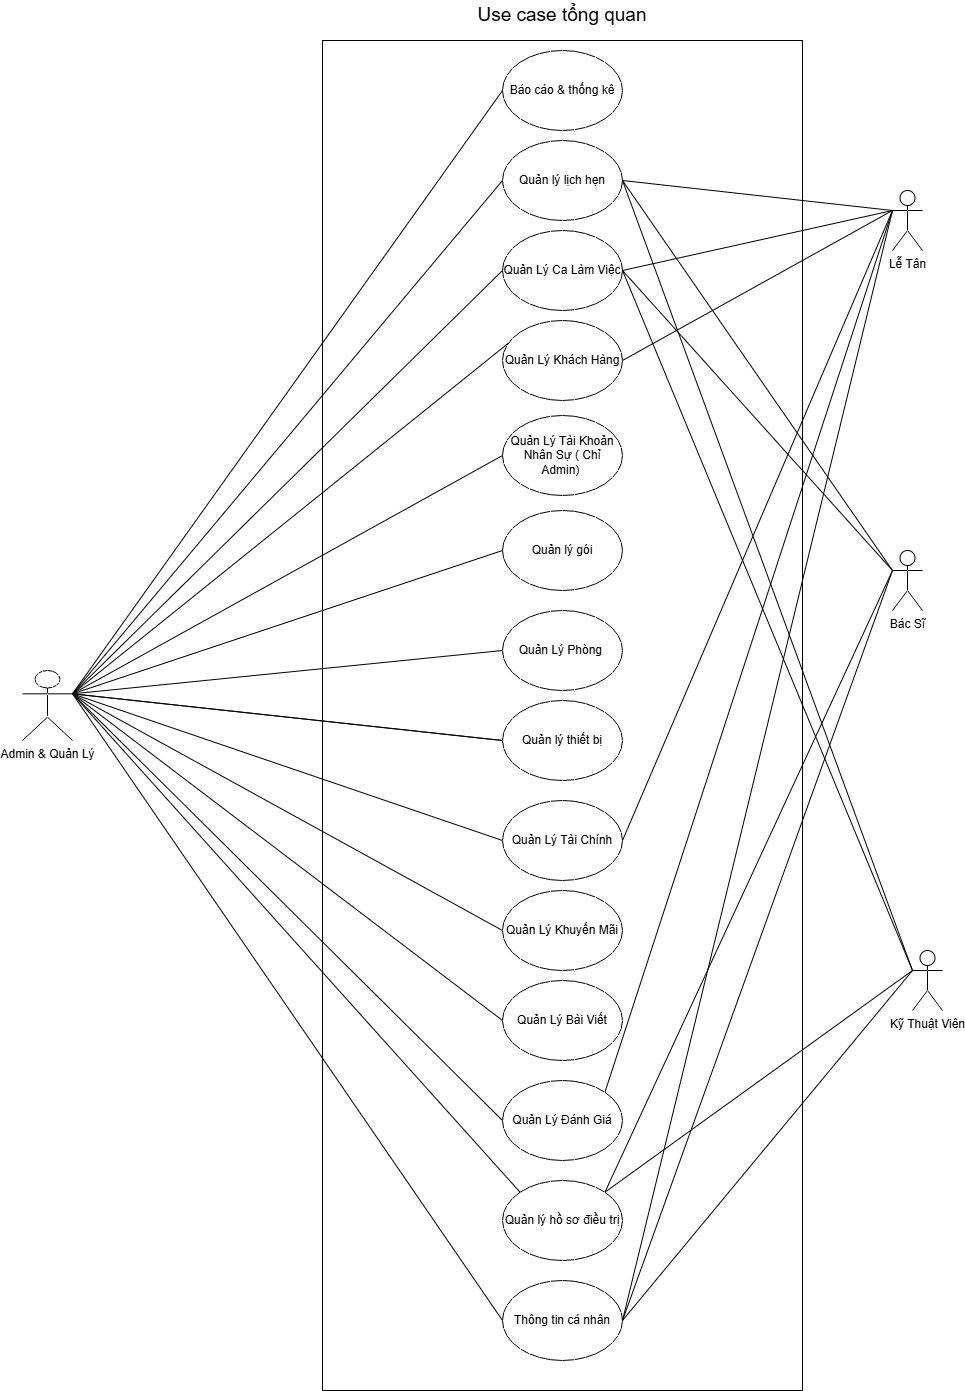

The diagram above was exported from draw.io. Its source (the exported page's mxGraphModel, read from the mxfile embedded in the PNG):
<mxGraphModel dx="4528" dy="1488" grid="1" gridSize="10" guides="1" tooltips="1" connect="1" arrows="1" fold="1" page="1" pageScale="1" pageWidth="850" pageHeight="1100" math="0" shadow="0">
  <root>
    <mxCell id="0" />
    <mxCell id="1" parent="0" />
    <mxCell id="2" parent="1" style="rounded=0;whiteSpace=wrap;html=1;" value="" vertex="1">
      <mxGeometry height="1350" width="480" x="-710" y="170" as="geometry" />
    </mxCell>
    <mxCell id="3" parent="1" style="ellipse;whiteSpace=wrap;html=1;" value="Quản Lý Tài Khoản Nhân Sự ( Chỉ Admin)&amp;nbsp;" vertex="1">
      <mxGeometry height="80" width="120" x="-530" y="545" as="geometry" />
    </mxCell>
    <mxCell id="4" parent="1" style="ellipse;whiteSpace=wrap;html=1;" value="Quản lý lịch hẹn" vertex="1">
      <mxGeometry height="80" width="120" x="-530" y="270" as="geometry" />
    </mxCell>
    <mxCell id="5" parent="1" style="ellipse;whiteSpace=wrap;html=1;" value="Quản lý gói" vertex="1">
      <mxGeometry height="80" width="120" x="-530" y="640" as="geometry" />
    </mxCell>
    <mxCell id="6" parent="1" style="ellipse;whiteSpace=wrap;html=1;" value="Quản Lý Tài Chính" vertex="1">
      <mxGeometry height="80" width="120" x="-530" y="930" as="geometry" />
    </mxCell>
    <mxCell id="7" edge="1" parent="1" source="29" style="endArrow=none;html=1;rounded=0;exitX=1;exitY=0.3333333333333333;exitDx=0;exitDy=0;exitPerimeter=0;entryX=0;entryY=0.5;entryDx=0;entryDy=0;" target="3" value="">
      <mxGeometry height="50" relative="1" width="50" as="geometry">
        <mxPoint x="-270" y="575" as="sourcePoint" />
        <mxPoint x="-220" y="525" as="targetPoint" />
      </mxGeometry>
    </mxCell>
    <mxCell id="8" edge="1" parent="1" source="29" style="endArrow=none;html=1;rounded=0;exitX=1;exitY=0.3333333333333333;exitDx=0;exitDy=0;exitPerimeter=0;entryX=0;entryY=0.5;entryDx=0;entryDy=0;" target="4" value="">
      <mxGeometry height="50" relative="1" width="50" as="geometry">
        <mxPoint x="-610" y="690" as="sourcePoint" />
        <mxPoint x="-295" y="455" as="targetPoint" />
      </mxGeometry>
    </mxCell>
    <mxCell id="9" edge="1" parent="1" source="29" style="endArrow=none;html=1;rounded=0;entryX=0;entryY=0.5;entryDx=0;entryDy=0;exitX=1;exitY=0.3333333333333333;exitDx=0;exitDy=0;exitPerimeter=0;" target="50" value="">
      <mxGeometry height="50" relative="1" width="50" as="geometry">
        <mxPoint x="-960" y="790" as="sourcePoint" />
        <mxPoint x="-550.0000000000055" y="345" as="targetPoint" />
      </mxGeometry>
    </mxCell>
    <mxCell id="10" edge="1" parent="1" source="29" style="endArrow=none;html=1;rounded=0;exitX=1;exitY=0.3333333333333333;exitDx=0;exitDy=0;exitPerimeter=0;entryX=0;entryY=0.5;entryDx=0;entryDy=0;" target="5" value="">
      <mxGeometry height="50" relative="1" width="50" as="geometry">
        <mxPoint x="-650" y="860" as="sourcePoint" />
        <mxPoint x="-335" y="625" as="targetPoint" />
      </mxGeometry>
    </mxCell>
    <mxCell id="11" edge="1" parent="1" source="29" style="endArrow=none;html=1;rounded=0;entryX=0;entryY=0.5;entryDx=0;entryDy=0;exitX=1;exitY=0.3333333333333333;exitDx=0;exitDy=0;exitPerimeter=0;" target="6" value="">
      <mxGeometry height="50" relative="1" width="50" as="geometry">
        <mxPoint x="-630" y="850" as="sourcePoint" />
        <mxPoint x="-315" y="615" as="targetPoint" />
      </mxGeometry>
    </mxCell>
    <mxCell id="12" parent="1" style="ellipse;whiteSpace=wrap;html=1;" value="Báo cáo &amp;amp; thống kê" vertex="1">
      <mxGeometry height="80" width="120" x="-530" y="180" as="geometry" />
    </mxCell>
    <mxCell id="13" edge="1" parent="1" source="29" style="endArrow=none;html=1;rounded=0;exitX=1;exitY=0.3333333333333333;exitDx=0;exitDy=0;exitPerimeter=0;entryX=0;entryY=0.5;entryDx=0;entryDy=0;" target="12" value="">
      <mxGeometry height="50" relative="1" width="50" as="geometry">
        <mxPoint x="-740" y="575" as="sourcePoint" />
        <mxPoint x="-415" y="780" as="targetPoint" />
      </mxGeometry>
    </mxCell>
    <mxCell id="14" parent="1" style="shape=umlActor;verticalLabelPosition=bottom;verticalAlign=top;html=1;outlineConnect=0;" value="Lễ Tân" vertex="1">
      <mxGeometry height="60" width="30" x="-140" y="320" as="geometry" />
    </mxCell>
    <mxCell id="15" parent="1" style="ellipse;whiteSpace=wrap;html=1;" value="Quản Lý Khách Hàng" vertex="1">
      <mxGeometry height="80" width="120" x="-530" y="450" as="geometry" />
    </mxCell>
    <mxCell id="16" parent="1" style="ellipse;whiteSpace=wrap;html=1;" value="Quản Lý Khuyến Mãi" vertex="1">
      <mxGeometry height="80" width="120" x="-530" y="1020" as="geometry" />
    </mxCell>
    <mxCell id="17" parent="1" style="ellipse;whiteSpace=wrap;html=1;" value="Quản Lý Đánh Giá" vertex="1">
      <mxGeometry height="80" width="120" x="-530" y="1210" as="geometry" />
    </mxCell>
    <mxCell id="18" parent="1" style="shape=umlActor;verticalLabelPosition=bottom;verticalAlign=top;html=1;outlineConnect=0;" value="Kỹ Thuật Viên" vertex="1">
      <mxGeometry height="60" width="30" x="-120" y="1080" as="geometry" />
    </mxCell>
    <mxCell id="19" edge="1" parent="1" source="4" style="endArrow=none;html=1;rounded=0;exitX=1;exitY=0.5;exitDx=0;exitDy=0;entryX=0;entryY=0.3333333333333333;entryDx=0;entryDy=0;entryPerimeter=0;" target="14" value="">
      <mxGeometry height="50" relative="1" width="50" as="geometry">
        <mxPoint x="-170" y="815" as="sourcePoint" />
        <mxPoint x="155" y="550" as="targetPoint" />
      </mxGeometry>
    </mxCell>
    <mxCell id="20" edge="1" parent="1" source="6" style="endArrow=none;html=1;rounded=0;exitX=1;exitY=0.5;exitDx=0;exitDy=0;entryX=0;entryY=0.3333333333333333;entryDx=0;entryDy=0;entryPerimeter=0;" target="14" value="">
      <mxGeometry height="50" relative="1" width="50" as="geometry">
        <mxPoint x="-180" y="545" as="sourcePoint" />
        <mxPoint x="90" y="470" as="targetPoint" />
      </mxGeometry>
    </mxCell>
    <mxCell id="21" edge="1" parent="1" source="4" style="endArrow=none;html=1;rounded=0;exitX=1;exitY=0.5;exitDx=0;exitDy=0;entryX=0;entryY=0.3333333333333333;entryDx=0;entryDy=0;entryPerimeter=0;" target="18" value="">
      <mxGeometry height="50" relative="1" width="50" as="geometry">
        <mxPoint x="-110" y="520" as="sourcePoint" />
        <mxPoint x="160" y="535" as="targetPoint" />
      </mxGeometry>
    </mxCell>
    <mxCell id="22" parent="1" style="ellipse;whiteSpace=wrap;html=1;" value="Quản Lý Phòng&amp;nbsp;" vertex="1">
      <mxGeometry height="80" width="120" x="-530" y="740" as="geometry" />
    </mxCell>
    <mxCell id="23" edge="1" parent="1" source="29" style="endArrow=none;html=1;rounded=0;entryX=0;entryY=0.5;entryDx=0;entryDy=0;exitX=1;exitY=0.3333333333333333;exitDx=0;exitDy=0;exitPerimeter=0;" target="22" value="">
      <mxGeometry height="50" relative="1" width="50" as="geometry">
        <mxPoint x="-830" y="660" as="sourcePoint" />
        <mxPoint x="-365" y="835" as="targetPoint" />
      </mxGeometry>
    </mxCell>
    <mxCell id="24" parent="1" style="ellipse;whiteSpace=wrap;html=1;" value="Quản Lý Ca Làm Việc" vertex="1">
      <mxGeometry height="80" width="120" x="-530" y="360" as="geometry" />
    </mxCell>
    <mxCell id="25" edge="1" parent="1" source="29" style="endArrow=none;html=1;rounded=0;entryX=0;entryY=0.5;entryDx=0;entryDy=0;exitX=1;exitY=0.3333333333333333;exitDx=0;exitDy=0;exitPerimeter=0;" target="24" value="">
      <mxGeometry height="50" relative="1" width="50" as="geometry">
        <mxPoint x="-830" y="590" as="sourcePoint" />
        <mxPoint x="-450" y="1267" as="targetPoint" />
      </mxGeometry>
    </mxCell>
    <mxCell id="26" edge="1" parent="1" source="29" style="endArrow=none;html=1;rounded=0;entryX=0;entryY=0.5;entryDx=0;entryDy=0;exitX=1;exitY=0.3333333333333333;exitDx=0;exitDy=0;exitPerimeter=0;" target="17" value="">
      <mxGeometry height="50" relative="1" width="50" as="geometry">
        <mxPoint x="-860" y="570" as="sourcePoint" />
        <mxPoint x="-590" y="730" as="targetPoint" />
      </mxGeometry>
    </mxCell>
    <mxCell id="27" edge="1" parent="1" source="29" style="endArrow=none;html=1;rounded=0;entryX=0;entryY=0.5;entryDx=0;entryDy=0;exitX=1;exitY=0.3333333333333333;exitDx=0;exitDy=0;exitPerimeter=0;" target="16" value="">
      <mxGeometry height="50" relative="1" width="50" as="geometry">
        <mxPoint x="-630" y="850" as="sourcePoint" />
        <mxPoint x="-580" y="800" as="targetPoint" />
      </mxGeometry>
    </mxCell>
    <mxCell id="28" edge="1" parent="1" source="29" style="endArrow=none;html=1;rounded=0;entryX=0.047;entryY=0.286;entryDx=0;entryDy=0;entryPerimeter=0;exitX=1;exitY=0.3333333333333333;exitDx=0;exitDy=0;exitPerimeter=0;" target="15" value="">
      <mxGeometry height="50" relative="1" width="50" as="geometry">
        <mxPoint x="-890" y="347.96" as="sourcePoint" />
        <mxPoint x="-527.8" y="960" as="targetPoint" />
      </mxGeometry>
    </mxCell>
    <mxCell id="29" parent="1" style="shape=umlActor;verticalLabelPosition=bottom;verticalAlign=top;html=1;outlineConnect=0;" value="Admin &amp;amp; Quản Lý" vertex="1">
      <mxGeometry height="70" width="50" x="-1010" y="800" as="geometry" />
    </mxCell>
    <mxCell id="30" parent="1" style="ellipse;whiteSpace=wrap;html=1;" value="Quản lý hồ sơ điều trị" vertex="1">
      <mxGeometry height="80" width="120" x="-530" y="1310" as="geometry" />
    </mxCell>
    <mxCell id="31" edge="1" parent="1" source="30" style="endArrow=none;html=1;rounded=0;exitX=0;exitY=0;exitDx=0;exitDy=0;entryX=1;entryY=0.3333333333333333;entryDx=0;entryDy=0;entryPerimeter=0;" target="29" value="">
      <mxGeometry height="50" relative="1" width="50" as="geometry">
        <mxPoint x="-660" y="1130" as="sourcePoint" />
        <mxPoint x="-610" y="1080" as="targetPoint" />
      </mxGeometry>
    </mxCell>
    <mxCell id="32" edge="1" parent="1" source="30" style="endArrow=none;html=1;rounded=0;exitX=1;exitY=0;exitDx=0;exitDy=0;entryX=0;entryY=0.3333333333333333;entryDx=0;entryDy=0;entryPerimeter=0;" target="18" value="">
      <mxGeometry height="50" relative="1" width="50" as="geometry">
        <mxPoint x="-370" y="1200" as="sourcePoint" />
        <mxPoint x="-320" y="1150" as="targetPoint" />
      </mxGeometry>
    </mxCell>
    <mxCell id="33" parent="1" style="text;html=1;whiteSpace=wrap;strokeColor=none;fillColor=none;align=center;verticalAlign=middle;rounded=0;" value="&lt;font style=&quot;font-size: 19px;&quot;&gt;Use case tổng quan&lt;/font&gt;" vertex="1">
      <mxGeometry height="30" width="220" x="-580" y="130" as="geometry" />
    </mxCell>
    <mxCell id="34" parent="1" style="shape=umlActor;verticalLabelPosition=bottom;verticalAlign=top;html=1;outlineConnect=0;" value="Bác Sĩ" vertex="1">
      <mxGeometry height="60" width="30" x="-140" y="680" as="geometry" />
    </mxCell>
    <mxCell id="35" edge="1" parent="1" source="4" style="endArrow=none;html=1;rounded=0;exitX=1;exitY=0.5;exitDx=0;exitDy=0;entryX=0;entryY=0.3333333333333333;entryDx=0;entryDy=0;entryPerimeter=0;" target="34" value="">
      <mxGeometry height="50" relative="1" width="50" as="geometry">
        <mxPoint x="20" y="610" as="sourcePoint" />
        <mxPoint x="310" y="1385" as="targetPoint" />
      </mxGeometry>
    </mxCell>
    <mxCell id="36" edge="1" parent="1" source="34" style="endArrow=none;html=1;rounded=0;exitX=0;exitY=0.3333333333333333;exitDx=0;exitDy=0;exitPerimeter=0;entryX=1;entryY=0;entryDx=0;entryDy=0;" target="30" value="">
      <mxGeometry height="50" relative="1" width="50" as="geometry">
        <mxPoint x="260" y="870" as="sourcePoint" />
        <mxPoint x="160" y="1250" as="targetPoint" />
      </mxGeometry>
    </mxCell>
    <mxCell id="37" edge="1" parent="1" source="17" style="endArrow=none;html=1;rounded=0;entryX=0;entryY=0.3333333333333333;entryDx=0;entryDy=0;entryPerimeter=0;exitX=1;exitY=0;exitDx=0;exitDy=0;" target="14" value="">
      <mxGeometry height="50" relative="1" width="50" as="geometry">
        <mxPoint x="-420" y="770" as="sourcePoint" />
        <mxPoint x="-370" y="720" as="targetPoint" />
      </mxGeometry>
    </mxCell>
    <mxCell id="38" edge="1" parent="1" source="24" style="endArrow=none;html=1;rounded=0;exitX=1;exitY=0.5;exitDx=0;exitDy=0;entryX=0;entryY=0.3333333333333333;entryDx=0;entryDy=0;entryPerimeter=0;" target="18" value="">
      <mxGeometry height="50" relative="1" width="50" as="geometry">
        <mxPoint x="-120" y="1342" as="sourcePoint" />
        <mxPoint x="188" y="1190" as="targetPoint" />
      </mxGeometry>
    </mxCell>
    <mxCell id="39" edge="1" parent="1" source="24" style="endArrow=none;html=1;rounded=0;exitX=1;exitY=0.5;exitDx=0;exitDy=0;entryX=0;entryY=0.3333333333333333;entryDx=0;entryDy=0;entryPerimeter=0;" target="34" value="">
      <mxGeometry height="50" relative="1" width="50" as="geometry">
        <mxPoint x="-90" y="1072" as="sourcePoint" />
        <mxPoint x="218" y="920" as="targetPoint" />
      </mxGeometry>
    </mxCell>
    <mxCell id="40" edge="1" parent="1" source="14" style="endArrow=none;html=1;rounded=0;exitX=0;exitY=0.3333333333333333;exitDx=0;exitDy=0;entryX=1;entryY=0.5;entryDx=0;entryDy=0;exitPerimeter=0;" target="24" value="">
      <mxGeometry height="50" relative="1" width="50" as="geometry">
        <mxPoint x="-50" y="902" as="sourcePoint" />
        <mxPoint x="258" y="750" as="targetPoint" />
      </mxGeometry>
    </mxCell>
    <mxCell id="41" parent="1" style="ellipse;whiteSpace=wrap;html=1;" value="Quản Lý Bài Viết" vertex="1">
      <mxGeometry height="80" width="120" x="-530" y="1110" as="geometry" />
    </mxCell>
    <mxCell id="42" edge="1" parent="1" source="29" style="endArrow=none;html=1;rounded=0;exitX=1;exitY=0.3333333333333333;exitDx=0;exitDy=0;exitPerimeter=0;entryX=0;entryY=0.5;entryDx=0;entryDy=0;" target="41" value="">
      <mxGeometry height="50" relative="1" width="50" as="geometry">
        <mxPoint x="-690" y="420" as="sourcePoint" />
        <mxPoint x="-560" y="1370" as="targetPoint" />
      </mxGeometry>
    </mxCell>
    <mxCell id="43" edge="1" parent="1" source="14" style="endArrow=none;html=1;rounded=0;exitX=0;exitY=0.3333333333333333;exitDx=0;exitDy=0;entryX=1;entryY=0.5;entryDx=0;entryDy=0;exitPerimeter=0;" target="15" value="">
      <mxGeometry height="50" relative="1" width="50" as="geometry">
        <mxPoint x="240" y="820" as="sourcePoint" />
        <mxPoint x="-30" y="1640" as="targetPoint" />
      </mxGeometry>
    </mxCell>
    <mxCell id="44" parent="1" style="ellipse;whiteSpace=wrap;html=1;" value="Thông tin cá nhân" vertex="1">
      <mxGeometry height="80" width="120" x="-530" y="1410" as="geometry" />
    </mxCell>
    <mxCell id="45" edge="1" parent="1" source="18" style="endArrow=none;html=1;rounded=0;exitX=0;exitY=0.3333333333333333;exitDx=0;exitDy=0;exitPerimeter=0;entryX=1;entryY=0.5;entryDx=0;entryDy=0;" target="44" value="">
      <mxGeometry height="50" relative="1" width="50" as="geometry">
        <mxPoint x="50" y="1270" as="sourcePoint" />
        <mxPoint x="-220" y="1850" as="targetPoint" />
      </mxGeometry>
    </mxCell>
    <mxCell id="46" edge="1" parent="1" source="34" style="endArrow=none;html=1;rounded=0;exitX=0;exitY=0.3333333333333333;exitDx=0;exitDy=0;exitPerimeter=0;entryX=1;entryY=0.5;entryDx=0;entryDy=0;" target="44" value="">
      <mxGeometry height="50" relative="1" width="50" as="geometry">
        <mxPoint x="250" y="730" as="sourcePoint" />
        <mxPoint x="-20" y="1310" as="targetPoint" />
      </mxGeometry>
    </mxCell>
    <mxCell id="47" edge="1" parent="1" source="14" style="endArrow=none;html=1;rounded=0;exitX=0;exitY=0.3333333333333333;exitDx=0;exitDy=0;exitPerimeter=0;entryX=1;entryY=0.5;entryDx=0;entryDy=0;" target="44" value="">
      <mxGeometry height="50" relative="1" width="50" as="geometry">
        <mxPoint x="270" y="710" as="sourcePoint" />
        <mxPoint y="1290" as="targetPoint" />
      </mxGeometry>
    </mxCell>
    <mxCell id="48" edge="1" parent="1" source="29" style="endArrow=none;html=1;rounded=0;exitX=1;exitY=0.3333333333333333;exitDx=0;exitDy=0;exitPerimeter=0;entryX=0;entryY=0.5;entryDx=0;entryDy=0;" target="44" value="">
      <mxGeometry height="50" relative="1" width="50" as="geometry">
        <mxPoint x="-870" y="1150" as="sourcePoint" />
        <mxPoint x="-440" y="1707" as="targetPoint" />
      </mxGeometry>
    </mxCell>
    <mxCell id="49" edge="1" parent="1" source="29" style="endArrow=none;html=1;rounded=0;entryX=0;entryY=0.5;entryDx=0;entryDy=0;exitX=1;exitY=0.3333333333333333;exitDx=0;exitDy=0;exitPerimeter=0;" target="50" value="">
      <mxGeometry height="50" relative="1" width="50" as="geometry">
        <mxPoint x="-960" y="823" as="sourcePoint" />
        <mxPoint x="-90" y="890" as="targetPoint" />
      </mxGeometry>
    </mxCell>
    <mxCell id="50" parent="1" style="ellipse;whiteSpace=wrap;html=1;" value="Quản lý thiết bị" vertex="1">
      <mxGeometry height="80" width="120" x="-530" y="830" as="geometry" />
    </mxCell>
  </root>
</mxGraphModel>